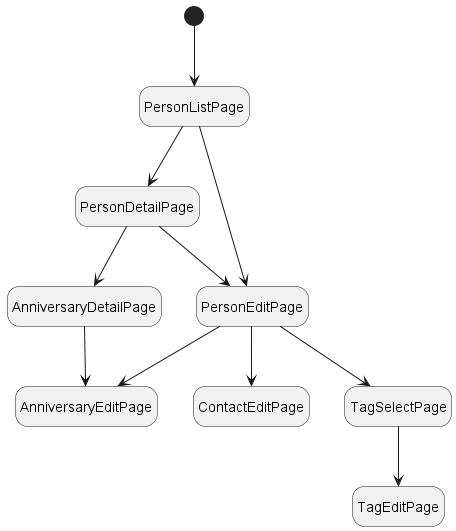

The diagram above was rendered by PlantUML. Its source (embedded in the PNG):
@startuml
hide empty description

state AnniversaryDetailPage
state AnniversaryEditPage
state ContactEditPage
state PersonDetailPage
state PersonEditPage
state PersonListPage
state TagEditPage
state TagSelectPage

[*] --> PersonListPage
PersonListPage --> PersonEditPage
PersonListPage --> PersonDetailPage
PersonDetailPage --> PersonEditPage
PersonDetailPage --> AnniversaryDetailPage
PersonEditPage --> AnniversaryEditPage
PersonEditPage --> ContactEditPage
PersonEditPage --> TagSelectPage
AnniversaryDetailPage --> AnniversaryEditPage
TagSelectPage --> TagEditPage

@enduml